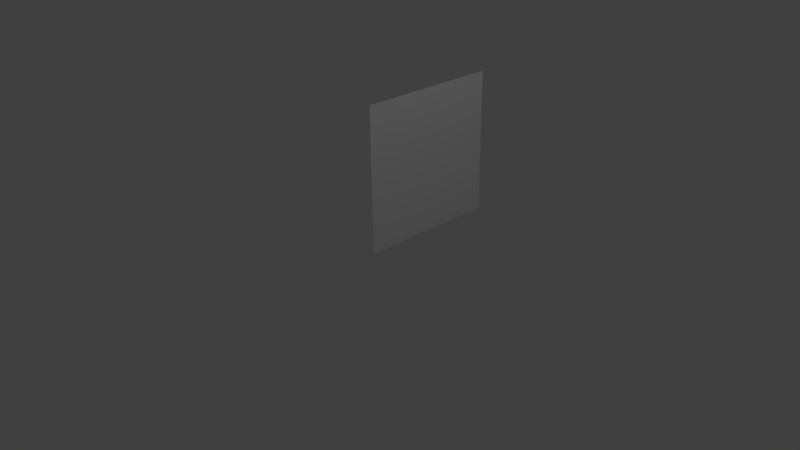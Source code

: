 # Source: wall.blend  (saved by Blender 2.77.0; exported with 4.5.12 LTS)
import bpy
from mathutils import Matrix  # noqa: F401  (used for matrix-valued properties, if any)

bpy.ops.wm.read_factory_settings(use_empty=True)
scene = bpy.context.scene
scene.name = 'Scene'

# ---- collections
col_collection_1 = bpy.data.collections.new('Collection 1'); scene.collection.children.link(col_collection_1)

# ---- materials (node trees are filled in below, after node groups)
mat_wall = bpy.data.materials.new('Wall')
mat_wall.alpha_threshold = 0.0
mat_wall.use_transparent_shadow = False
mat_wall.roughness = 0.5

# ---- material node trees

# ---- world
world_world = bpy.data.worlds.new('World'); scene.world = world_world
world_world.color = (0.05088, 0.05088, 0.05088)
world_world.use_sun_shadow = False
world_world.sun_shadow_jitter_overblur = 0.0
world_world.cycles.sampling_method = 'NONE'
world_world.cycles.sample_map_resolution = 256

# ---- cameras
cam_camera = bpy.data.cameras.new('Camera')
cam_camera.clip_end = 100.0
cam_camera.lens = 35.0
cam_camera.sensor_width = 32.0
cam_camera.sensor_height = 18.0
cam_camera.ortho_scale = 7.314
cam_camera.dof.focus_distance = 0.0
cam_camera.dof.aperture_fstop = 128.0

# ---- lights
light_lamp = bpy.data.lights.new('Lamp', 'POINT')
light_lamp.transmission_factor = 0.0
light_lamp.cutoff_distance = 30.0
light_lamp.energy = 100.0
light_lamp.shadow_buffer_clip_start = 1.001
light_lamp.shadow_soft_size = 0.1
light_lamp.shadow_maximum_resolution = 0.006
light_lamp.use_absolute_resolution = True
light_lamp.cycles.use_multiple_importance_sampling = False

# ---- meshes
me_cube = bpy.data.meshes.new('Cube')
me_cube.from_pydata([(-1.0, -1.0, 0.0), (1.0, -1.0, 0.0), (-1.0, 1.0, 0.0), (1.0, 1.0, 0.0)], [], [(0, 1, 3, 2)])
_uv = me_cube.uv_layers.new(name='UVMap')
_uv.uv.foreach_set('vector', [1.82, 2.014, 1.82, -0.76, -0.9536, -0.76, -0.9536, 2.014])
me_cube.materials.append(mat_wall)
me_cube.use_remesh_preserve_volume = False
me_cube.use_remesh_preserve_attributes = False
me_cube.use_mirror_vertex_groups = False
me_cube.update()

# ---- objects
ob_cube = bpy.data.objects.new('Cube', me_cube)
ob_lamp = bpy.data.objects.new('Lamp', light_lamp)
ob_camera = bpy.data.objects.new('Camera', cam_camera)

# ---- transforms, parenting, visibility, modifiers, constraints
ob_cube.location = (0.0, 1.0, 1.0)
ob_cube.rotation_euler = (0.0, 1.571, 0.0)
ob_cube.lock_rotations_4d = False
ob_cube.empty_display_type = 'ARROWS'
ob_cube.lineart.crease_threshold = 0.0
ob_lamp.location = (4.076, 1.005, 5.904)
ob_lamp.rotation_euler = (0.6503, 0.05522, 1.866)
ob_lamp.lock_rotations_4d = False
ob_lamp.empty_display_type = 'ARROWS'
ob_lamp.color = (0.0, 0.0, 0.0, 0.0)
ob_lamp.lineart.crease_threshold = 0.0
ob_camera.location = (7.481, -6.508, 5.344)
ob_camera.rotation_euler = (1.109, 0.01082, 0.8149)
ob_camera.lock_rotations_4d = False
ob_camera.empty_display_type = 'ARROWS'
ob_camera.color = (0.0, 0.0, 0.0, 0.0)
ob_camera.display_type = 'WIRE'
ob_camera.lineart.crease_threshold = 0.0

# ---- collection membership
col_collection_1.objects.link(ob_cube)
col_collection_1.objects.link(ob_lamp)
col_collection_1.objects.link(ob_camera)

# ---- scene / render settings (as saved in the file)
scene.camera = ob_camera
scene.frame_start = 1; scene.frame_end = 250; scene.frame_set(0)
scene.render.engine = 'BLENDER_EEVEE_NEXT'
scene.render.resolution_percentage = 50
scene.render.dither_intensity = 0.0
scene.cycles.use_denoising = False
scene.cycles.samples = 10
scene.cycles.sampling_pattern = 'TABULATED_SOBOL'
scene.cycles.light_sampling_threshold = 0.0
scene.cycles.use_adaptive_sampling = False
scene.cycles.use_light_tree = False
scene.cycles.blur_glossy = 0.0
scene.cycles.pixel_filter_type = 'GAUSSIAN'
scene.cycles.sample_clamp_indirect = 0.0
scene.view_settings.view_transform = 'Standard'
bpy.context.view_layer.update()
